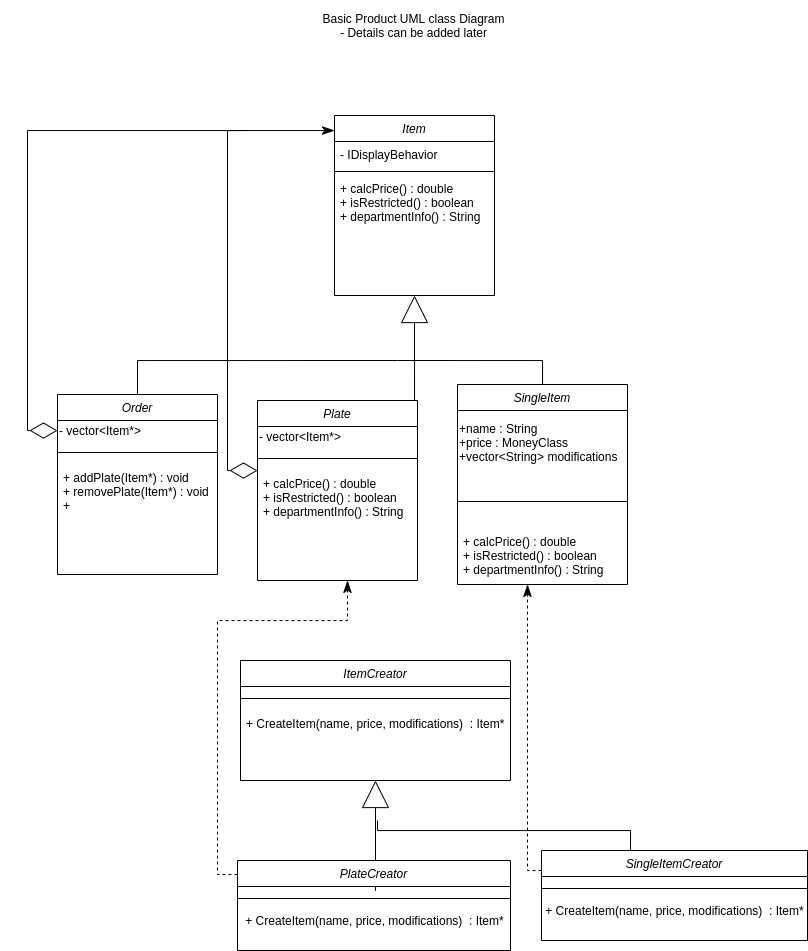

The diagram above was exported from draw.io. Its source (the exported page's mxGraphModel, read from the mxfile embedded in the PNG):
<mxGraphModel dx="2500" dy="1091" grid="1" gridSize="10" guides="1" tooltips="1" connect="1" arrows="1" fold="1" page="1" pageScale="1" pageWidth="827" pageHeight="1169" math="0" shadow="0">
  <root>
    <mxCell id="WIyWlLk6GJQsqaUBKTNV-0" />
    <mxCell id="WIyWlLk6GJQsqaUBKTNV-1" parent="WIyWlLk6GJQsqaUBKTNV-0" />
    <mxCell id="zkfFHV4jXpPFQw0GAbJ--0" value="Item" style="swimlane;fontStyle=2;align=center;verticalAlign=top;childLayout=stackLayout;horizontal=1;startSize=26;horizontalStack=0;resizeParent=1;resizeLast=0;collapsible=1;marginBottom=0;rounded=0;shadow=0;strokeWidth=1;" parent="WIyWlLk6GJQsqaUBKTNV-1" vertex="1">
      <mxGeometry x="-493" y="135" width="160" height="180" as="geometry">
        <mxRectangle x="230" y="140" width="160" height="26" as="alternateBounds" />
      </mxGeometry>
    </mxCell>
    <mxCell id="zkfFHV4jXpPFQw0GAbJ--1" value="- IDisplayBehavior" style="text;align=left;verticalAlign=top;spacingLeft=4;spacingRight=4;overflow=hidden;rotatable=0;points=[[0,0.5],[1,0.5]];portConstraint=eastwest;" parent="zkfFHV4jXpPFQw0GAbJ--0" vertex="1">
      <mxGeometry y="26" width="160" height="26" as="geometry" />
    </mxCell>
    <mxCell id="zkfFHV4jXpPFQw0GAbJ--4" value="" style="line;html=1;strokeWidth=1;align=left;verticalAlign=middle;spacingTop=-1;spacingLeft=3;spacingRight=3;rotatable=0;labelPosition=right;points=[];portConstraint=eastwest;" parent="zkfFHV4jXpPFQw0GAbJ--0" vertex="1">
      <mxGeometry y="52" width="160" height="8" as="geometry" />
    </mxCell>
    <mxCell id="zkfFHV4jXpPFQw0GAbJ--5" value="+ calcPrice() : double&#10;+ isRestricted() : boolean&#10;+ departmentInfo() : String&#10;" style="text;align=left;verticalAlign=top;spacingLeft=4;spacingRight=4;overflow=hidden;rotatable=0;points=[[0,0.5],[1,0.5]];portConstraint=eastwest;" parent="zkfFHV4jXpPFQw0GAbJ--0" vertex="1">
      <mxGeometry y="60" width="160" height="68" as="geometry" />
    </mxCell>
    <mxCell id="1FtBwOmFM3wCVHDZ1R5m-81" value="Basic Product UML class Diagram&lt;br&gt;- Details can be added later" style="text;html=1;strokeColor=none;fillColor=none;align=center;verticalAlign=middle;whiteSpace=wrap;rounded=0;" parent="WIyWlLk6GJQsqaUBKTNV-1" vertex="1">
      <mxGeometry x="-552" y="20" width="277" height="50" as="geometry" />
    </mxCell>
    <mxCell id="w-tLYllkeD52CxMQOvty-12" style="edgeStyle=orthogonalEdgeStyle;rounded=0;orthogonalLoop=1;jettySize=auto;html=1;exitX=0.5;exitY=0;exitDx=0;exitDy=0;startArrow=none;startFill=0;startSize=6;endArrow=block;endFill=0;endSize=25;strokeWidth=1;entryX=0.5;entryY=1;entryDx=0;entryDy=0;" edge="1" parent="WIyWlLk6GJQsqaUBKTNV-1" source="gK3JUTI8B_X6Pl8DkTkP-3" target="zkfFHV4jXpPFQw0GAbJ--0">
      <mxGeometry relative="1" as="geometry">
        <mxPoint x="-280" y="350" as="targetPoint" />
        <Array as="points">
          <mxPoint x="-410" y="440" />
          <mxPoint x="-277" y="440" />
        </Array>
      </mxGeometry>
    </mxCell>
    <mxCell id="gK3JUTI8B_X6Pl8DkTkP-3" value="Plate" style="swimlane;fontStyle=2;align=center;verticalAlign=top;childLayout=stackLayout;horizontal=1;startSize=26;horizontalStack=0;resizeParent=1;resizeLast=0;collapsible=1;marginBottom=0;rounded=0;shadow=0;strokeWidth=1;" parent="WIyWlLk6GJQsqaUBKTNV-1" vertex="1">
      <mxGeometry x="-570" y="419.99999999999994" width="160" height="180" as="geometry">
        <mxRectangle x="230" y="140" width="160" height="26" as="alternateBounds" />
      </mxGeometry>
    </mxCell>
    <mxCell id="gK3JUTI8B_X6Pl8DkTkP-26" value="- vector&amp;lt;Item*&amp;gt;" style="text;html=1;align=left;verticalAlign=middle;resizable=0;points=[];autosize=1;" parent="gK3JUTI8B_X6Pl8DkTkP-3" vertex="1">
      <mxGeometry y="26" width="160" height="20" as="geometry" />
    </mxCell>
    <mxCell id="gK3JUTI8B_X6Pl8DkTkP-7" value="" style="line;html=1;strokeWidth=1;align=left;verticalAlign=middle;spacingTop=-1;spacingLeft=3;spacingRight=3;rotatable=0;labelPosition=right;points=[];portConstraint=eastwest;" parent="gK3JUTI8B_X6Pl8DkTkP-3" vertex="1">
      <mxGeometry y="46" width="160" height="24" as="geometry" />
    </mxCell>
    <mxCell id="gK3JUTI8B_X6Pl8DkTkP-8" value="+ calcPrice() : double&#10;+ isRestricted() : boolean&#10;+ departmentInfo() : String&#10;" style="text;align=left;verticalAlign=top;spacingLeft=4;spacingRight=4;overflow=hidden;rotatable=0;points=[[0,0.5],[1,0.5]];portConstraint=eastwest;" parent="gK3JUTI8B_X6Pl8DkTkP-3" vertex="1">
      <mxGeometry y="70" width="160" height="68" as="geometry" />
    </mxCell>
    <mxCell id="MURLvKfIwDhMfCk49wLm-30" value="SingleItem" style="swimlane;fontStyle=2;align=center;verticalAlign=top;childLayout=stackLayout;horizontal=1;startSize=26;horizontalStack=0;resizeParent=1;resizeLast=0;collapsible=1;marginBottom=0;rounded=0;shadow=0;strokeWidth=1;" parent="WIyWlLk6GJQsqaUBKTNV-1" vertex="1">
      <mxGeometry x="-370" y="403.99999999999994" width="170" height="200" as="geometry">
        <mxRectangle x="230" y="140" width="160" height="26" as="alternateBounds" />
      </mxGeometry>
    </mxCell>
    <mxCell id="MURLvKfIwDhMfCk49wLm-74" value="+name : String&lt;br&gt;+price : MoneyClass&lt;br&gt;+vector&amp;lt;String&amp;gt; modifications" style="text;html=1;strokeColor=none;fillColor=none;align=left;verticalAlign=middle;whiteSpace=wrap;rounded=0;" parent="MURLvKfIwDhMfCk49wLm-30" vertex="1">
      <mxGeometry y="26" width="170" height="64" as="geometry" />
    </mxCell>
    <mxCell id="MURLvKfIwDhMfCk49wLm-32" value="" style="line;html=1;strokeWidth=1;align=left;verticalAlign=middle;spacingTop=-1;spacingLeft=3;spacingRight=3;rotatable=0;labelPosition=right;points=[];portConstraint=eastwest;" parent="MURLvKfIwDhMfCk49wLm-30" vertex="1">
      <mxGeometry y="90" width="170" height="54" as="geometry" />
    </mxCell>
    <mxCell id="MURLvKfIwDhMfCk49wLm-33" value="+ calcPrice() : double&#10;+ isRestricted() : boolean&#10;+ departmentInfo() : String&#10;" style="text;align=left;verticalAlign=top;spacingLeft=4;spacingRight=4;overflow=hidden;rotatable=0;points=[[0,0.5],[1,0.5]];portConstraint=eastwest;" parent="MURLvKfIwDhMfCk49wLm-30" vertex="1">
      <mxGeometry y="144" width="170" height="56" as="geometry" />
    </mxCell>
    <mxCell id="w-tLYllkeD52CxMQOvty-11" style="edgeStyle=orthogonalEdgeStyle;rounded=0;orthogonalLoop=1;jettySize=auto;html=1;exitX=0.5;exitY=0;exitDx=0;exitDy=0;startArrow=none;startFill=0;startSize=6;endArrow=none;endFill=0;endSize=25;strokeWidth=1;" edge="1" parent="WIyWlLk6GJQsqaUBKTNV-1">
      <mxGeometry relative="1" as="geometry">
        <mxPoint x="-430" y="380" as="targetPoint" />
        <mxPoint x="-690" y="414.99999999999994" as="sourcePoint" />
        <Array as="points">
          <mxPoint x="-690" y="380" />
        </Array>
      </mxGeometry>
    </mxCell>
    <mxCell id="MURLvKfIwDhMfCk49wLm-50" value="Order" style="swimlane;fontStyle=2;align=center;verticalAlign=top;childLayout=stackLayout;horizontal=1;startSize=26;horizontalStack=0;resizeParent=1;resizeLast=0;collapsible=1;marginBottom=0;rounded=0;shadow=0;strokeWidth=1;" parent="WIyWlLk6GJQsqaUBKTNV-1" vertex="1">
      <mxGeometry x="-770" y="413.99999999999994" width="160" height="180" as="geometry">
        <mxRectangle x="230" y="140" width="160" height="26" as="alternateBounds" />
      </mxGeometry>
    </mxCell>
    <mxCell id="MURLvKfIwDhMfCk49wLm-51" value="- vector&amp;lt;Item*&amp;gt;" style="text;html=1;align=left;verticalAlign=middle;resizable=0;points=[];autosize=1;" parent="MURLvKfIwDhMfCk49wLm-50" vertex="1">
      <mxGeometry y="26" width="160" height="20" as="geometry" />
    </mxCell>
    <mxCell id="MURLvKfIwDhMfCk49wLm-52" value="" style="line;html=1;strokeWidth=1;align=left;verticalAlign=middle;spacingTop=-1;spacingLeft=3;spacingRight=3;rotatable=0;labelPosition=right;points=[];portConstraint=eastwest;" parent="MURLvKfIwDhMfCk49wLm-50" vertex="1">
      <mxGeometry y="46" width="160" height="24" as="geometry" />
    </mxCell>
    <mxCell id="MURLvKfIwDhMfCk49wLm-53" value="+ addPlate(Item*) : void&#10;+ removePlate(Item*) : void&#10;+ &#10;" style="text;align=left;verticalAlign=top;spacingLeft=4;spacingRight=4;overflow=hidden;rotatable=0;points=[[0,0.5],[1,0.5]];portConstraint=eastwest;" parent="MURLvKfIwDhMfCk49wLm-50" vertex="1">
      <mxGeometry y="70" width="160" height="68" as="geometry" />
    </mxCell>
    <mxCell id="MURLvKfIwDhMfCk49wLm-60" value="ItemCreator" style="swimlane;fontStyle=2;align=center;verticalAlign=top;childLayout=stackLayout;horizontal=1;startSize=26;horizontalStack=0;resizeParent=1;resizeLast=0;collapsible=1;marginBottom=0;rounded=0;shadow=0;strokeWidth=1;" parent="WIyWlLk6GJQsqaUBKTNV-1" vertex="1">
      <mxGeometry x="-587" y="680" width="270" height="120" as="geometry">
        <mxRectangle x="230" y="140" width="160" height="26" as="alternateBounds" />
      </mxGeometry>
    </mxCell>
    <mxCell id="MURLvKfIwDhMfCk49wLm-62" value="" style="line;html=1;strokeWidth=1;align=left;verticalAlign=middle;spacingTop=-1;spacingLeft=3;spacingRight=3;rotatable=0;labelPosition=right;points=[];portConstraint=eastwest;" parent="MURLvKfIwDhMfCk49wLm-60" vertex="1">
      <mxGeometry y="26" width="270" height="24" as="geometry" />
    </mxCell>
    <mxCell id="MURLvKfIwDhMfCk49wLm-63" value="+ CreateItem(name, price, modifications)  : Item*" style="text;align=left;verticalAlign=top;spacingLeft=4;spacingRight=4;overflow=hidden;rotatable=0;points=[[0,0.5],[1,0.5]];portConstraint=eastwest;" parent="MURLvKfIwDhMfCk49wLm-60" vertex="1">
      <mxGeometry y="50" width="270" height="68" as="geometry" />
    </mxCell>
    <mxCell id="w-tLYllkeD52CxMQOvty-18" style="edgeStyle=orthogonalEdgeStyle;rounded=0;orthogonalLoop=1;jettySize=auto;html=1;entryX=0.5;entryY=1;entryDx=0;entryDy=0;startArrow=none;startFill=0;startSize=6;endArrow=block;endFill=0;endSize=25;strokeWidth=1;" edge="1" parent="WIyWlLk6GJQsqaUBKTNV-1" source="MURLvKfIwDhMfCk49wLm-65" target="MURLvKfIwDhMfCk49wLm-60">
      <mxGeometry relative="1" as="geometry">
        <Array as="points">
          <mxPoint x="-452" y="910" />
          <mxPoint x="-452" y="910" />
        </Array>
      </mxGeometry>
    </mxCell>
    <mxCell id="MURLvKfIwDhMfCk49wLm-65" value="PlateCreator" style="swimlane;fontStyle=2;align=center;verticalAlign=top;childLayout=stackLayout;horizontal=1;startSize=26;horizontalStack=0;resizeParent=1;resizeLast=0;collapsible=1;marginBottom=0;rounded=0;shadow=0;strokeWidth=1;" parent="WIyWlLk6GJQsqaUBKTNV-1" vertex="1">
      <mxGeometry x="-590" y="880" width="273" height="90" as="geometry">
        <mxRectangle x="230" y="140" width="160" height="26" as="alternateBounds" />
      </mxGeometry>
    </mxCell>
    <mxCell id="MURLvKfIwDhMfCk49wLm-67" value="" style="line;html=1;strokeWidth=1;align=left;verticalAlign=middle;spacingTop=-1;spacingLeft=3;spacingRight=3;rotatable=0;labelPosition=right;points=[];portConstraint=eastwest;" parent="MURLvKfIwDhMfCk49wLm-65" vertex="1">
      <mxGeometry y="26" width="273" height="24" as="geometry" />
    </mxCell>
    <mxCell id="MURLvKfIwDhMfCk49wLm-72" value="&lt;span style=&quot;text-align: left&quot;&gt;+ CreateItem(name, price, modifications)&amp;nbsp; : Item*&lt;/span&gt;" style="text;html=1;align=center;verticalAlign=middle;resizable=0;points=[];autosize=1;" parent="MURLvKfIwDhMfCk49wLm-65" vertex="1">
      <mxGeometry y="50" width="273" height="20" as="geometry" />
    </mxCell>
    <mxCell id="w-tLYllkeD52CxMQOvty-15" style="edgeStyle=orthogonalEdgeStyle;rounded=0;orthogonalLoop=1;jettySize=auto;html=1;startArrow=none;startFill=0;startSize=6;endArrow=none;endFill=0;endSize=25;strokeWidth=1;" edge="1" parent="WIyWlLk6GJQsqaUBKTNV-1">
      <mxGeometry relative="1" as="geometry">
        <mxPoint x="-450" y="840" as="targetPoint" />
        <mxPoint x="-197" y="880" as="sourcePoint" />
        <Array as="points">
          <mxPoint x="-197" y="850" />
          <mxPoint x="-450" y="850" />
        </Array>
      </mxGeometry>
    </mxCell>
    <mxCell id="w-tLYllkeD52CxMQOvty-0" value="SingleItemCreator" style="swimlane;fontStyle=2;align=center;verticalAlign=top;childLayout=stackLayout;horizontal=1;startSize=26;horizontalStack=0;resizeParent=1;resizeLast=0;collapsible=1;marginBottom=0;rounded=0;shadow=0;strokeWidth=1;" vertex="1" parent="WIyWlLk6GJQsqaUBKTNV-1">
      <mxGeometry x="-286" y="870" width="266" height="90" as="geometry">
        <mxRectangle x="230" y="140" width="160" height="26" as="alternateBounds" />
      </mxGeometry>
    </mxCell>
    <mxCell id="w-tLYllkeD52CxMQOvty-2" value="" style="line;html=1;strokeWidth=1;align=left;verticalAlign=middle;spacingTop=-1;spacingLeft=3;spacingRight=3;rotatable=0;labelPosition=right;points=[];portConstraint=eastwest;" vertex="1" parent="w-tLYllkeD52CxMQOvty-0">
      <mxGeometry y="26" width="266" height="24" as="geometry" />
    </mxCell>
    <mxCell id="w-tLYllkeD52CxMQOvty-3" value="&lt;span style=&quot;text-align: left&quot;&gt;+ CreateItem(name, price, modifications)&amp;nbsp; : Item*&lt;/span&gt;" style="text;html=1;align=center;verticalAlign=middle;resizable=0;points=[];autosize=1;" vertex="1" parent="w-tLYllkeD52CxMQOvty-0">
      <mxGeometry y="50" width="266" height="20" as="geometry" />
    </mxCell>
    <mxCell id="w-tLYllkeD52CxMQOvty-9" style="edgeStyle=orthogonalEdgeStyle;rounded=0;orthogonalLoop=1;jettySize=auto;html=1;startArrow=none;startFill=0;endArrow=diamondThin;endFill=0;endSize=25;strokeWidth=1;" edge="1" parent="WIyWlLk6GJQsqaUBKTNV-1" target="gK3JUTI8B_X6Pl8DkTkP-3">
      <mxGeometry relative="1" as="geometry">
        <mxPoint x="-570" y="510" as="targetPoint" />
        <mxPoint x="-580" y="150" as="sourcePoint" />
        <Array as="points">
          <mxPoint x="-600" y="150" />
          <mxPoint x="-600" y="490" />
        </Array>
      </mxGeometry>
    </mxCell>
    <mxCell id="w-tLYllkeD52CxMQOvty-16" style="edgeStyle=orthogonalEdgeStyle;rounded=0;orthogonalLoop=1;jettySize=auto;html=1;startArrow=none;startFill=0;startSize=6;endArrow=classicThin;endFill=1;endSize=10;strokeWidth=1;dashed=1;" edge="1" parent="WIyWlLk6GJQsqaUBKTNV-1" source="MURLvKfIwDhMfCk49wLm-65">
      <mxGeometry relative="1" as="geometry">
        <mxPoint x="-380" y="1059.94" as="sourcePoint" />
        <mxPoint x="-480" y="599.94" as="targetPoint" />
        <Array as="points">
          <mxPoint x="-610" y="894" />
          <mxPoint x="-610" y="640" />
          <mxPoint x="-480" y="640" />
        </Array>
      </mxGeometry>
    </mxCell>
    <mxCell id="w-tLYllkeD52CxMQOvty-17" style="edgeStyle=orthogonalEdgeStyle;rounded=0;orthogonalLoop=1;jettySize=auto;html=1;startArrow=none;startFill=0;startSize=6;endArrow=classicThin;endFill=1;endSize=10;strokeWidth=1;dashed=1;" edge="1" parent="WIyWlLk6GJQsqaUBKTNV-1" source="w-tLYllkeD52CxMQOvty-0" target="MURLvKfIwDhMfCk49wLm-33">
      <mxGeometry relative="1" as="geometry">
        <mxPoint x="-300" y="915" as="sourcePoint" />
        <mxPoint x="-318" y="649.94" as="targetPoint" />
        <Array as="points">
          <mxPoint x="-300" y="890" />
        </Array>
      </mxGeometry>
    </mxCell>
    <mxCell id="w-tLYllkeD52CxMQOvty-20" style="edgeStyle=orthogonalEdgeStyle;rounded=0;orthogonalLoop=1;jettySize=auto;html=1;startArrow=diamondThin;startFill=0;startSize=25;endArrow=classicThin;endFill=1;endSize=10;strokeWidth=1;" edge="1" parent="WIyWlLk6GJQsqaUBKTNV-1" source="MURLvKfIwDhMfCk49wLm-51" target="zkfFHV4jXpPFQw0GAbJ--0">
      <mxGeometry relative="1" as="geometry">
        <Array as="points">
          <mxPoint x="-800" y="450" />
          <mxPoint x="-800" y="150" />
        </Array>
      </mxGeometry>
    </mxCell>
    <mxCell id="w-tLYllkeD52CxMQOvty-22" style="edgeStyle=orthogonalEdgeStyle;rounded=0;orthogonalLoop=1;jettySize=auto;html=1;startArrow=none;startFill=0;startSize=25;endArrow=none;endFill=0;endSize=10;strokeWidth=1;" edge="1" parent="WIyWlLk6GJQsqaUBKTNV-1" source="MURLvKfIwDhMfCk49wLm-30">
      <mxGeometry relative="1" as="geometry">
        <mxPoint x="-430" y="380" as="targetPoint" />
        <mxPoint x="-285" y="399.99999999999994" as="sourcePoint" />
        <Array as="points">
          <mxPoint x="-285" y="379.94" />
        </Array>
      </mxGeometry>
    </mxCell>
  </root>
</mxGraphModel>